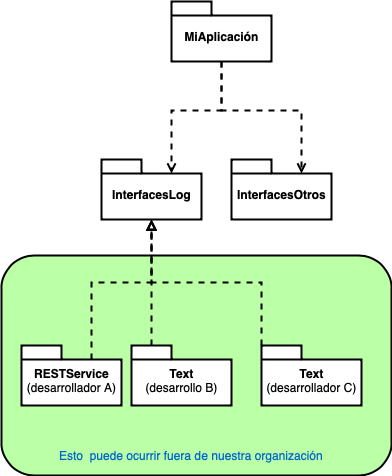

The diagram above was exported from draw.io. Its source (the exported page's mxGraphModel, read from the mxfile embedded in the PNG):
<mxGraphModel dx="786" dy="1683" grid="1" gridSize="10" guides="1" tooltips="1" connect="1" arrows="1" fold="1" page="1" pageScale="1" pageWidth="827" pageHeight="1169" math="0" shadow="0" extFonts="consolas^https://fonts.googleapis.com/css?family=consolas">
  <root>
    <mxCell id="0" />
    <mxCell id="1" parent="0" />
    <mxCell id="2" value="" style="rounded=1;whiteSpace=wrap;html=1;strokeColor=#000000;strokeWidth=2;fontColor=#0066CC;fillColor=#BBFFA6;" vertex="1" parent="1">
      <mxGeometry x="730" y="260" width="390" height="220" as="geometry" />
    </mxCell>
    <mxCell id="3" style="edgeStyle=orthogonalEdgeStyle;rounded=0;orthogonalLoop=1;jettySize=auto;html=1;entryX=0;entryY=0;entryDx=70;entryDy=14;entryPerimeter=0;dashed=1;endArrow=open;endFill=0;strokeColor=#000000;strokeWidth=2;fontColor=#0066CC;" edge="1" source="5" target="6" parent="1">
      <mxGeometry relative="1" as="geometry" />
    </mxCell>
    <mxCell id="4" style="edgeStyle=orthogonalEdgeStyle;rounded=0;orthogonalLoop=1;jettySize=auto;html=1;exitX=0.5;exitY=1;exitDx=0;exitDy=0;exitPerimeter=0;entryX=0;entryY=0;entryDx=70;entryDy=14;entryPerimeter=0;dashed=1;endArrow=open;endFill=0;strokeColor=#000000;strokeWidth=2;fontColor=#0066CC;" edge="1" source="5" target="7" parent="1">
      <mxGeometry relative="1" as="geometry" />
    </mxCell>
    <mxCell id="5" value="&lt;font color=&quot;#000000&quot;&gt;MiAplicación&lt;/font&gt;" style="shape=folder;fontStyle=1;spacingTop=10;tabWidth=40;tabHeight=14;tabPosition=left;html=1;strokeColor=#000000;strokeWidth=2;fontColor=#0066CC;" vertex="1" parent="1">
      <mxGeometry x="900" y="6" width="100" height="60" as="geometry" />
    </mxCell>
    <mxCell id="6" value="&lt;font color=&quot;#000000&quot;&gt;InterfacesLog&lt;/font&gt;" style="shape=folder;fontStyle=1;spacingTop=10;tabWidth=40;tabHeight=14;tabPosition=left;html=1;strokeColor=#000000;strokeWidth=2;fontColor=#0066CC;" vertex="1" parent="1">
      <mxGeometry x="830" y="164" width="100" height="60" as="geometry" />
    </mxCell>
    <mxCell id="7" value="&lt;font color=&quot;#000000&quot;&gt;InterfacesOtros&lt;/font&gt;" style="shape=folder;fontStyle=1;spacingTop=10;tabWidth=40;tabHeight=14;tabPosition=left;html=1;strokeColor=#000000;strokeWidth=2;fontColor=#0066CC;" vertex="1" parent="1">
      <mxGeometry x="960" y="164" width="100" height="60" as="geometry" />
    </mxCell>
    <mxCell id="8" style="edgeStyle=orthogonalEdgeStyle;rounded=0;orthogonalLoop=1;jettySize=auto;html=1;exitX=0;exitY=0;exitDx=70;exitDy=14;exitPerimeter=0;dashed=1;endArrow=block;endFill=0;strokeColor=#000000;strokeWidth=2;fontColor=#0066CC;" edge="1" source="9" target="6" parent="1">
      <mxGeometry relative="1" as="geometry" />
    </mxCell>
    <mxCell id="9" value="&lt;font color=&quot;#000000&quot;&gt;&lt;span&gt;RESTService&lt;br&gt;&lt;span style=&quot;font-weight: normal&quot;&gt;(desarrollador A)&lt;/span&gt;&lt;br&gt;&lt;/span&gt;&lt;/font&gt;" style="shape=folder;fontStyle=1;spacingTop=10;tabWidth=40;tabHeight=14;tabPosition=left;html=1;strokeColor=#000000;strokeWidth=2;fontColor=#0066CC;" vertex="1" parent="1">
      <mxGeometry x="750" y="350" width="100" height="60" as="geometry" />
    </mxCell>
    <mxCell id="10" style="edgeStyle=orthogonalEdgeStyle;rounded=0;orthogonalLoop=1;jettySize=auto;html=1;exitX=0;exitY=0;exitDx=20;exitDy=0;exitPerimeter=0;dashed=1;endArrow=block;endFill=0;strokeColor=#000000;strokeWidth=2;fontColor=#0066CC;" edge="1" source="11" target="6" parent="1">
      <mxGeometry relative="1" as="geometry" />
    </mxCell>
    <mxCell id="11" value="&lt;font color=&quot;#000000&quot;&gt;&lt;span&gt;Text&lt;br&gt;&lt;span style=&quot;font-weight: normal&quot;&gt;(desarrollo&amp;nbsp;B)&lt;/span&gt;&lt;br&gt;&lt;/span&gt;&lt;/font&gt;" style="shape=folder;fontStyle=1;spacingTop=10;tabWidth=40;tabHeight=14;tabPosition=left;html=1;strokeColor=#000000;strokeWidth=2;fontColor=#0066CC;" vertex="1" parent="1">
      <mxGeometry x="860" y="350" width="100" height="60" as="geometry" />
    </mxCell>
    <mxCell id="12" style="edgeStyle=orthogonalEdgeStyle;rounded=0;orthogonalLoop=1;jettySize=auto;html=1;exitX=0;exitY=0;exitDx=0;exitDy=0;exitPerimeter=0;entryX=0.5;entryY=1;entryDx=0;entryDy=0;entryPerimeter=0;dashed=1;endArrow=block;endFill=0;strokeColor=#000000;strokeWidth=2;fontColor=#0066CC;" edge="1" source="13" target="6" parent="1">
      <mxGeometry relative="1" as="geometry" />
    </mxCell>
    <mxCell id="13" value="&lt;font color=&quot;#000000&quot;&gt;&lt;span&gt;Text&lt;br&gt;&lt;span style=&quot;font-weight: normal&quot;&gt;(desarrollador C)&lt;/span&gt;&lt;br&gt;&lt;/span&gt;&lt;/font&gt;" style="shape=folder;fontStyle=1;spacingTop=10;tabWidth=40;tabHeight=14;tabPosition=left;html=1;strokeColor=#000000;strokeWidth=2;fontColor=#0066CC;" vertex="1" parent="1">
      <mxGeometry x="990" y="350" width="100" height="60" as="geometry" />
    </mxCell>
    <mxCell id="14" value="Esto &amp;nbsp;puede ocurrir fuera de nuestra organización" style="text;html=1;strokeColor=none;fillColor=none;align=center;verticalAlign=middle;whiteSpace=wrap;rounded=0;fontColor=#0066CC;" vertex="1" parent="1">
      <mxGeometry x="760" y="450" width="320" height="20" as="geometry" />
    </mxCell>
  </root>
</mxGraphModel>